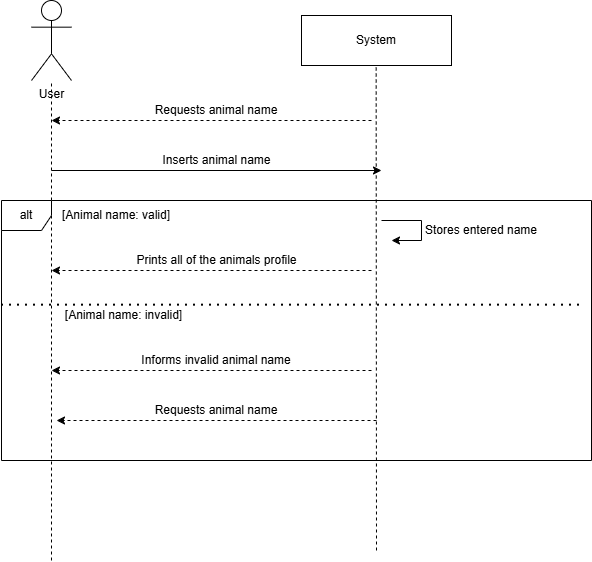

The diagram above was exported from draw.io. Its source (the exported page's mxGraphModel, read from the mxfile embedded in the PNG):
<mxGraphModel dx="1829" dy="1061" grid="1" gridSize="10" guides="1" tooltips="1" connect="1" arrows="1" fold="1" page="1" pageScale="1" pageWidth="850" pageHeight="1100" math="0" shadow="0">
  <root>
    <mxCell id="0" />
    <mxCell id="1" parent="0" />
    <mxCell id="Tw0M7I3orhP-cGzrtUZK-1" parent="1" style="shape=umlActor;verticalLabelPosition=bottom;verticalAlign=top;html=1;outlineConnect=0;" value="User" vertex="1">
      <mxGeometry height="80" width="40" x="240" y="320" as="geometry" />
    </mxCell>
    <mxCell id="Tw0M7I3orhP-cGzrtUZK-3" edge="1" parent="1" style="endArrow=none;dashed=1;html=1;rounded=0;" target="Tw0M7I3orhP-cGzrtUZK-1" value="">
      <mxGeometry height="50" relative="1" width="50" as="geometry">
        <mxPoint x="260" y="880" as="sourcePoint" />
        <mxPoint x="450" y="520" as="targetPoint" />
      </mxGeometry>
    </mxCell>
    <mxCell id="Tw0M7I3orhP-cGzrtUZK-4" parent="1" style="rounded=0;whiteSpace=wrap;html=1;" value="System" vertex="1">
      <mxGeometry height="50" width="150" x="510" y="335" as="geometry" />
    </mxCell>
    <mxCell id="Tw0M7I3orhP-cGzrtUZK-6" edge="1" parent="1" style="endArrow=none;dashed=1;html=1;rounded=0;" value="">
      <mxGeometry height="50" relative="1" width="50" as="geometry">
        <mxPoint x="585" y="870" as="sourcePoint" />
        <mxPoint x="584.6600000000001" y="385" as="targetPoint" />
      </mxGeometry>
    </mxCell>
    <mxCell id="Tw0M7I3orhP-cGzrtUZK-7" edge="1" parent="1" style="endArrow=classic;html=1;rounded=0;" value="">
      <mxGeometry height="50" relative="1" width="50" as="geometry">
        <mxPoint x="260" y="490" as="sourcePoint" />
        <mxPoint x="590" y="490" as="targetPoint" />
      </mxGeometry>
    </mxCell>
    <mxCell id="Tw0M7I3orhP-cGzrtUZK-8" parent="1" style="text;html=1;whiteSpace=wrap;strokeColor=none;fillColor=none;align=center;verticalAlign=middle;rounded=0;" value="Inserts animal name" vertex="1">
      <mxGeometry height="40" width="235" x="308" y="460" as="geometry" />
    </mxCell>
    <mxCell id="BvyT4loZGDfQwpYDGYxJ-11" parent="1" style="shape=umlFrame;whiteSpace=wrap;html=1;pointerEvents=0;recursiveResize=0;container=1;collapsible=0;width=50;height=30;" value="alt" vertex="1">
      <mxGeometry height="260" width="590" x="210" y="520" as="geometry" />
    </mxCell>
    <mxCell id="BvyT4loZGDfQwpYDGYxJ-12" parent="BvyT4loZGDfQwpYDGYxJ-11" style="text;html=1;whiteSpace=wrap;strokeColor=none;fillColor=none;align=center;verticalAlign=middle;rounded=0;" value="[Animal name: valid]" vertex="1">
      <mxGeometry height="30" width="200" x="15" as="geometry" />
    </mxCell>
    <mxCell id="BvyT4loZGDfQwpYDGYxJ-13" edge="1" parent="BvyT4loZGDfQwpYDGYxJ-11" style="endArrow=classic;html=1;rounded=0;dashed=1;" value="">
      <mxGeometry height="50" relative="1" width="50" as="geometry">
        <mxPoint x="370" y="70" as="sourcePoint" />
        <mxPoint x="50" y="70" as="targetPoint" />
      </mxGeometry>
    </mxCell>
    <mxCell id="BvyT4loZGDfQwpYDGYxJ-14" edge="1" parent="BvyT4loZGDfQwpYDGYxJ-11" style="endArrow=classic;html=1;rounded=0;dashed=1;" value="">
      <mxGeometry height="50" relative="1" width="50" as="geometry">
        <mxPoint x="370" y="170" as="sourcePoint" />
        <mxPoint x="50" y="170" as="targetPoint" />
      </mxGeometry>
    </mxCell>
    <mxCell id="BvyT4loZGDfQwpYDGYxJ-15" parent="BvyT4loZGDfQwpYDGYxJ-11" style="text;html=1;whiteSpace=wrap;strokeColor=none;fillColor=none;align=center;verticalAlign=middle;rounded=0;" value="Prints all of the animals profile" vertex="1">
      <mxGeometry height="40" width="235" x="98" y="40" as="geometry" />
    </mxCell>
    <mxCell id="BvyT4loZGDfQwpYDGYxJ-16" parent="BvyT4loZGDfQwpYDGYxJ-11" style="text;html=1;whiteSpace=wrap;strokeColor=none;fillColor=none;align=center;verticalAlign=middle;rounded=0;" value="Informs invalid animal name" vertex="1">
      <mxGeometry height="40" width="200" x="115" y="140" as="geometry" />
    </mxCell>
    <mxCell id="BvyT4loZGDfQwpYDGYxJ-17" edge="1" parent="BvyT4loZGDfQwpYDGYxJ-11" style="endArrow=none;dashed=1;html=1;dashPattern=1 3;strokeWidth=2;rounded=0;" value="">
      <mxGeometry height="50" relative="1" width="50" as="geometry">
        <mxPoint y="104.65999999999997" as="sourcePoint" />
        <mxPoint x="580" y="104.65999999999997" as="targetPoint" />
      </mxGeometry>
    </mxCell>
    <mxCell id="BvyT4loZGDfQwpYDGYxJ-18" parent="BvyT4loZGDfQwpYDGYxJ-11" style="text;html=1;whiteSpace=wrap;strokeColor=none;fillColor=none;align=center;verticalAlign=middle;rounded=0;" value="[Animal name: invalid]" vertex="1">
      <mxGeometry height="30" width="185" x="30" y="100" as="geometry" />
    </mxCell>
    <mxCell id="BvyT4loZGDfQwpYDGYxJ-19" edge="1" parent="BvyT4loZGDfQwpYDGYxJ-11" style="endArrow=classic;html=1;rounded=0;" value="">
      <mxGeometry height="50" relative="1" width="50" as="geometry">
        <Array as="points">
          <mxPoint x="380" y="20" />
          <mxPoint x="420" y="20" />
          <mxPoint x="420" y="40" />
        </Array>
        <mxPoint x="380" y="20" as="sourcePoint" />
        <mxPoint x="390" y="40" as="targetPoint" />
      </mxGeometry>
    </mxCell>
    <mxCell id="BvyT4loZGDfQwpYDGYxJ-20" parent="BvyT4loZGDfQwpYDGYxJ-11" style="text;html=1;whiteSpace=wrap;strokeColor=none;fillColor=none;align=center;verticalAlign=middle;rounded=0;" value="Stores entered name" vertex="1">
      <mxGeometry height="40" width="200" x="380" y="10" as="geometry" />
    </mxCell>
    <mxCell id="BvyT4loZGDfQwpYDGYxJ-21" edge="1" parent="BvyT4loZGDfQwpYDGYxJ-11" style="endArrow=classic;html=1;rounded=0;dashed=1;" value="">
      <mxGeometry height="50" relative="1" width="50" as="geometry">
        <mxPoint x="375" y="220" as="sourcePoint" />
        <mxPoint x="55" y="220" as="targetPoint" />
      </mxGeometry>
    </mxCell>
    <mxCell id="BvyT4loZGDfQwpYDGYxJ-22" parent="BvyT4loZGDfQwpYDGYxJ-11" style="text;html=1;whiteSpace=wrap;strokeColor=none;fillColor=none;align=center;verticalAlign=middle;rounded=0;" value="Requests animal name" vertex="1">
      <mxGeometry height="40" width="200" x="115" y="190" as="geometry" />
    </mxCell>
    <mxCell id="De4u6kVlC6ie_odSQADO-1" edge="1" parent="1" style="endArrow=classic;html=1;rounded=0;dashed=1;" value="">
      <mxGeometry height="50" relative="1" width="50" as="geometry">
        <mxPoint x="580" y="440" as="sourcePoint" />
        <mxPoint x="260" y="440" as="targetPoint" />
      </mxGeometry>
    </mxCell>
    <mxCell id="De4u6kVlC6ie_odSQADO-2" parent="1" style="text;html=1;whiteSpace=wrap;strokeColor=none;fillColor=none;align=center;verticalAlign=middle;rounded=0;" value="Requests animal name" vertex="1">
      <mxGeometry height="40" width="200" x="325" y="410" as="geometry" />
    </mxCell>
  </root>
</mxGraphModel>